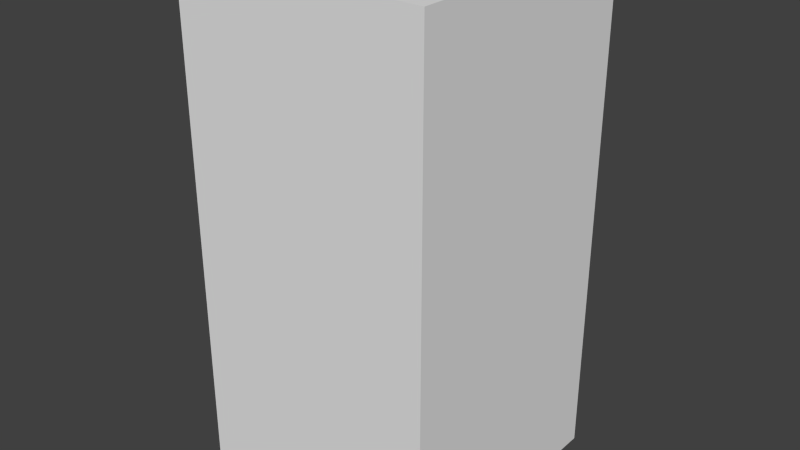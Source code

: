 # Source: darkBlueFlagSix.blend  (saved by Blender 2.68.0; exported with 4.5.12 LTS)
import bpy
from mathutils import Matrix  # noqa: F401  (used for matrix-valued properties, if any)

bpy.ops.wm.read_factory_settings(use_empty=True)
scene = bpy.context.scene
scene.name = 'Scene'

# ---- collections
col_collection_1 = bpy.data.collections.new('Collection 1'); scene.collection.children.link(col_collection_1)

# ---- world
world_world = bpy.data.worlds.new('World'); scene.world = world_world
world_world.color = (0.05088, 0.05088, 0.05088)
world_world.use_sun_shadow = False
world_world.sun_shadow_jitter_overblur = 0.0
world_world.cycles.sampling_method = 'MANUAL'
world_world.cycles.sample_map_resolution = 256

# ---- meshes
me_darkblueflagsix = bpy.data.meshes.new('darkBlueFlagSix')
me_darkblueflagsix.from_pydata([(-0.5, -0.5, -1.0), (-0.5, 0.5, -1.0), (0.5, 0.5, -1.0), (0.5, -0.5, -1.0), (-0.5, -0.5, 1.0), (-0.5, 0.5, 1.0), (0.5, 0.5, 1.0), (0.5, -0.5, 1.0)], [], [(4, 5, 1, 0), (5, 6, 2, 1), (6, 7, 3, 2), (7, 4, 0, 3), (0, 1, 2, 3), (7, 6, 5, 4)])
me_darkblueflagsix.use_remesh_preserve_volume = False
me_darkblueflagsix.use_remesh_preserve_attributes = False
me_darkblueflagsix.use_mirror_vertex_groups = False
me_darkblueflagsix.update()

# ---- objects
ob_darkblueflagsix = bpy.data.objects.new('darkBlueFlagSix', me_darkblueflagsix)

# ---- transforms, parenting, visibility, modifiers, constraints
ob_darkblueflagsix.location = (0.0, 0.0, 0.0)
ob_darkblueflagsix.lineart.crease_threshold = 0.0

# ---- collection membership
col_collection_1.objects.link(ob_darkblueflagsix)

# ---- scene / render settings (as saved in the file)
scene.frame_start = 1; scene.frame_end = 250; scene.frame_set(1)
scene.render.engine = 'BLENDER_EEVEE_NEXT'
scene.render.image_settings.color_mode = 'RGB'
scene.render.image_settings.compression = 90
scene.render.resolution_percentage = 50
scene.render.dither_intensity = 0.0
scene.cycles.use_denoising = False
scene.cycles.samples = 10
scene.cycles.sampling_pattern = 'TABULATED_SOBOL'
scene.cycles.light_sampling_threshold = 0.0
scene.cycles.use_adaptive_sampling = False
scene.cycles.use_light_tree = False
scene.cycles.blur_glossy = 0.0
scene.cycles.volume_bounces = 1
scene.cycles.pixel_filter_type = 'GAUSSIAN'
scene.cycles.sample_clamp_indirect = 0.0
scene.view_settings.view_transform = 'Standard'
bpy.context.view_layer.update()

# ---- added for rendering (the .blend has no active camera and no usable light): camera, sun
cam_auto = bpy.data.cameras.new('AutoCamera')
cam_auto.lens = 50.0
cam_auto.sensor_width = 36.0
cam_auto.clip_end = 1000.0
ob_auto_camera = bpy.data.objects.new('AutoCamera', cam_auto)
scene.collection.objects.link(ob_auto_camera)
ob_auto_camera.location = (2.26633, -2.71959, 1.81306)
ob_auto_camera.rotation_euler = (1.09748, -7.21219e-08, 0.694738)
scene.camera = ob_auto_camera
light_auto_sun = bpy.data.lights.new('AutoSun', 'SUN')
light_auto_sun.energy = 3.0
light_auto_sun.angle = 0.0523599
ob_auto_sun = bpy.data.objects.new('AutoSun', light_auto_sun)
scene.collection.objects.link(ob_auto_sun)
ob_auto_sun.rotation_euler = (0.872665, 0.174533, 0.523599)
bpy.context.view_layer.update()

